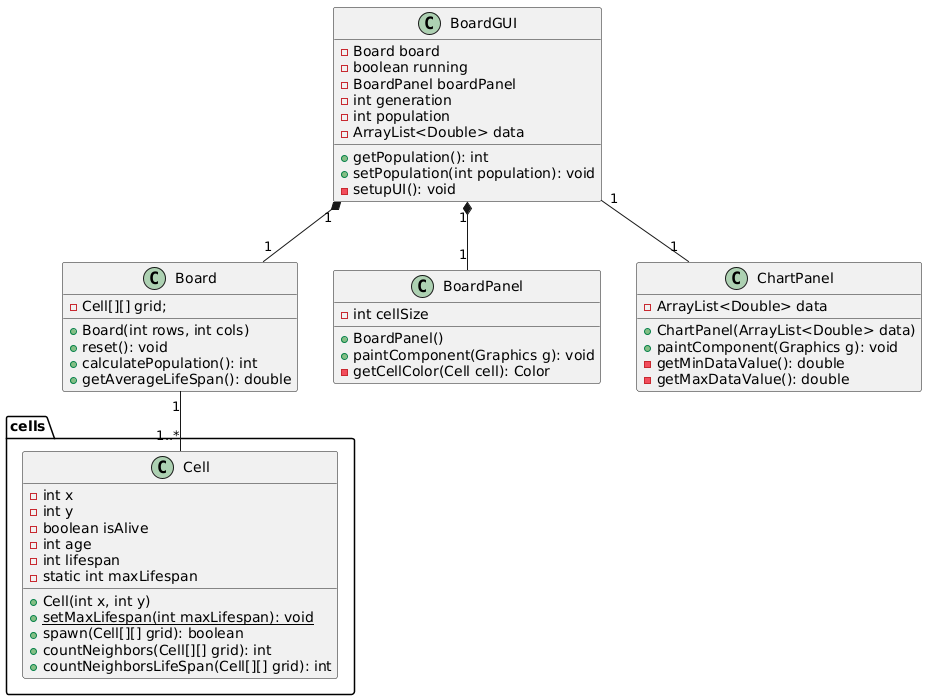

The diagram above was rendered by PlantUML. Its source (embedded in the PNG):
@startuml
package cells {
    class Cell {
        - int x
        - int y
        - boolean isAlive
        - int age
        - int lifespan
        - static int maxLifespan
        + Cell(int x, int y)
        + {static} setMaxLifespan(int maxLifespan): void
        + spawn(Cell[][] grid): boolean
        + countNeighbors(Cell[][] grid): int
        + countNeighborsLifeSpan(Cell[][] grid): int
    }
}

class Board{
    - Cell[][] grid;
    + Board(int rows, int cols)
    + reset(): void
    + calculatePopulation(): int
    + getAverageLifeSpan(): double
}


class BoardGUI {
    - Board board
    - boolean running
    - BoardPanel boardPanel
    - int generation
    - int population
    - ArrayList<Double> data
    + getPopulation(): int
    + setPopulation(int population): void
    - setupUI(): void
}

class BoardPanel {
    - int cellSize
    + BoardPanel()
    + paintComponent(Graphics g): void
    - getCellColor(Cell cell): Color
}

class ChartPanel {
    - ArrayList<Double> data
    + ChartPanel(ArrayList<Double> data)
    + paintComponent(Graphics g): void
    - getMinDataValue(): double
    - getMaxDataValue(): double
}



BoardGUI "1" *-- "1" BoardPanel
BoardGUI "1" -- "1" ChartPanel
BoardGUI "1" *-- "1" Board
Board "1"--"1..*" Cell
@enduml